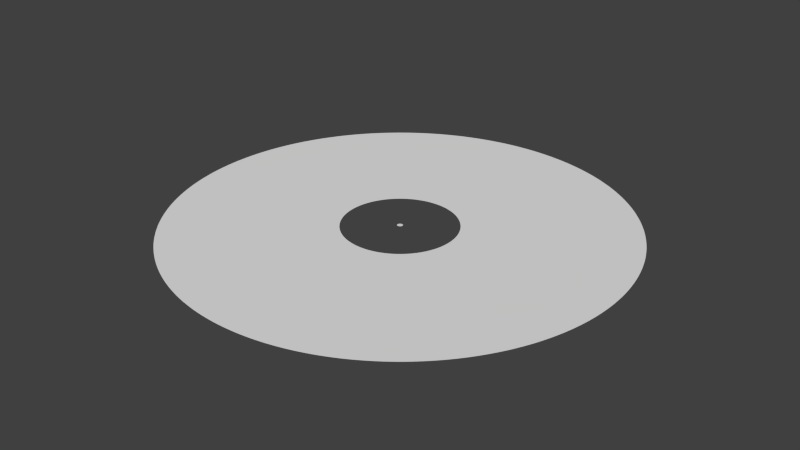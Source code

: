 # Source: track.blend  (saved by Blender 2.76.0; exported with 4.5.12 LTS)
import bpy
from mathutils import Matrix  # noqa: F401  (used for matrix-valued properties, if any)

bpy.ops.wm.read_factory_settings(use_empty=True)
scene = bpy.context.scene
scene.name = 'Scene'

# ---- collections
col_collection_1 = bpy.data.collections.new('Collection 1'); scene.collection.children.link(col_collection_1)

# ---- world
world_world = bpy.data.worlds.new('World'); scene.world = world_world
world_world.color = (0.05088, 0.05088, 0.05088)
world_world.use_sun_shadow = False
world_world.sun_shadow_jitter_overblur = 0.0
world_world.cycles.sampling_method = 'MANUAL'
world_world.cycles.sample_map_resolution = 256

# ---- meshes
me_circle_003 = bpy.data.meshes.new('Circle.003')
me_circle_003.from_pydata([(2.678e-08, 0.5, 0.0), (0.09755, 0.4904, 0.0), (0.1913, 0.4619, 0.0), (0.2778, 0.4157, 0.0), (0.3536, 0.3536, 0.0), (0.4157, 0.2778, 0.0), (0.4619, 0.1913, 0.0), (0.4904, 0.09755, 0.0), (0.5, 1.97e-07, 0.0), (0.4904, -0.09754, 0.0), (0.4619, -0.1913, 0.0), (0.4157, -0.2778, 0.0), (0.3536, -0.3536, 0.0), (0.2778, -0.4157, 0.0), (0.1913, -0.4619, 0.0), (0.09755, -0.4904, 0.0), (-1.361e-07, -0.5, 0.0), (-0.09755, -0.4904, 0.0), (-0.1913, -0.4619, 0.0), (-0.2778, -0.4157, 0.0), (-0.3536, -0.3536, 0.0), (-0.4157, -0.2778, 0.0), (-0.4619, -0.1913, 0.0), (-0.4904, -0.09754, 0.0), (-0.5, 6.421e-07, 0.0), (-0.4904, 0.09755, 0.0), (-0.4619, 0.1913, 0.0), (-0.4157, 0.2778, 0.0), (-0.3536, 0.3536, 0.0), (-0.2778, 0.4157, 0.0), (-0.1913, 0.4619, 0.0), (-0.09754, 0.4904, 0.0), (8.196e-06, 10.0, 0.0), (-0.2454, 9.997, 0.0), (-0.4907, 9.988, 0.0), (-0.7356, 9.973, 0.0), (-0.9802, 9.952, 0.0), (-1.224, 9.925, 0.0), (-1.467, 9.892, 0.0), (-1.71, 9.853, 0.0), (-1.951, 9.808, 0.0), (-2.191, 9.757, 0.0), (-2.43, 9.7, 0.0), (-2.667, 9.638, 0.0), (-2.903, 9.569, 0.0), (-3.137, 9.495, 0.0), (-3.369, 9.415, 0.0), (-3.599, 9.33, 0.0), (-3.827, 9.239, 0.0), (-4.052, 9.142, 0.0), (-4.276, 9.04, 0.0), (-4.496, 8.932, 0.0), (-4.714, 8.819, 0.0), (-4.929, 8.701, 0.0), (-5.141, 8.577, 0.0), (-5.35, 8.449, 0.0), (-5.556, 8.315, 0.0), (-5.758, 8.176, 0.0), (-5.957, 8.032, 0.0), (-6.152, 7.883, 0.0), (-6.344, 7.73, 0.0), (-6.532, 7.572, 0.0), (-6.716, 7.409, 0.0), (-6.895, 7.242, 0.0), (-7.071, 7.071, 0.0), (-7.242, 6.895, 0.0), (-7.41, 6.716, 0.0), (-7.572, 6.532, 0.0), (-7.73, 6.344, 0.0), (-7.883, 6.152, 0.0), (-8.032, 5.957, 0.0), (-8.176, 5.758, 0.0), (-8.315, 5.556, 0.0), (-8.449, 5.35, 0.0), (-8.577, 5.141, 0.0), (-8.701, 4.929, 0.0), (-8.819, 4.714, 0.0), (-8.932, 4.496, 0.0), (-9.04, 4.276, 0.0), (-9.142, 4.052, 0.0), (-9.239, 3.827, 0.0), (-9.33, 3.599, 0.0), (-9.415, 3.369, 0.0), (-9.495, 3.137, 0.0), (-9.569, 2.903, 0.0), (-9.638, 2.667, 0.0), (-9.7, 2.43, 0.0), (-9.757, 2.191, 0.0), (-9.808, 1.951, 0.0), (-9.853, 1.71, 0.0), (-9.892, 1.467, 0.0), (-9.925, 1.224, 0.0), (-9.952, 0.9802, 0.0), (-9.973, 0.7356, 0.0), (-9.988, 0.4907, 0.0), (-9.997, 0.2454, 0.0), (-10.0, -8.997e-06, 0.0), (-9.997, -0.2454, 0.0), (-9.988, -0.4907, 0.0), (-9.973, -0.7357, 0.0), (-9.952, -0.9802, 0.0), (-9.925, -1.224, 0.0), (-9.892, -1.467, 0.0), (-9.853, -1.71, 0.0), (-9.808, -1.951, 0.0), (-9.757, -2.191, 0.0), (-9.7, -2.43, 0.0), (-9.638, -2.667, 0.0), (-9.569, -2.903, 0.0), (-9.495, -3.137, 0.0), (-9.415, -3.369, 0.0), (-9.33, -3.599, 0.0), (-9.239, -3.827, 0.0), (-9.142, -4.052, 0.0), (-9.04, -4.276, 0.0), (-8.932, -4.496, 0.0), (-8.819, -4.714, 0.0), (-8.701, -4.929, 0.0), (-8.577, -5.141, 0.0), (-8.449, -5.35, 0.0), (-8.315, -5.556, 0.0), (-8.176, -5.758, 0.0), (-8.032, -5.957, 0.0), (-7.883, -6.152, 0.0), (-7.73, -6.344, 0.0), (-7.572, -6.532, 0.0), (-7.41, -6.716, 0.0), (-7.242, -6.895, 0.0), (-7.071, -7.071, 0.0), (-6.895, -7.242, 0.0), (-6.716, -7.41, 0.0), (-6.532, -7.572, 0.0), (-6.344, -7.73, 0.0), (-6.152, -7.883, 0.0), (-5.957, -8.032, 0.0), (-5.758, -8.176, 0.0), (-5.556, -8.315, 0.0), (-5.35, -8.449, 0.0), (-5.141, -8.577, 0.0), (-4.929, -8.701, 0.0), (-4.714, -8.819, 0.0), (-4.496, -8.932, 0.0), (-4.276, -9.04, 0.0), (-4.052, -9.142, 0.0), (-3.827, -9.239, 0.0), (-3.599, -9.33, 0.0), (-3.369, -9.415, 0.0), (-3.137, -9.495, 0.0), (-2.903, -9.569, 0.0), (-2.667, -9.638, 0.0), (-2.43, -9.7, 0.0), (-2.191, -9.757, 0.0), (-1.951, -9.808, 0.0), (-1.71, -9.853, 0.0), (-1.467, -9.892, 0.0), (-1.224, -9.925, 0.0), (-0.9802, -9.952, 0.0), (-0.7356, -9.973, 0.0), (-0.4907, -9.988, 0.0), (-0.2454, -9.997, 0.0), (2.338e-05, -10.0, 0.0), (0.2454, -9.997, 0.0), (0.4907, -9.988, 0.0), (0.7357, -9.973, 0.0), (0.9802, -9.952, 0.0), (1.224, -9.925, 0.0), (1.467, -9.892, 0.0), (1.71, -9.853, 0.0), (1.951, -9.808, 0.0), (2.191, -9.757, 0.0), (2.43, -9.7, 0.0), (2.667, -9.638, 0.0), (2.903, -9.569, 0.0), (3.137, -9.495, 0.0), (3.369, -9.415, 0.0), (3.599, -9.33, 0.0), (3.827, -9.239, 0.0), (4.052, -9.142, 0.0), (4.276, -9.04, 0.0), (4.496, -8.932, 0.0), (4.714, -8.819, 0.0), (4.929, -8.701, 0.0), (5.141, -8.577, 0.0), (5.35, -8.449, 0.0), (5.556, -8.315, 0.0), (5.758, -8.176, 0.0), (5.957, -8.032, 0.0), (6.152, -7.883, 0.0), (6.344, -7.73, 0.0), (6.532, -7.572, 0.0), (6.716, -7.41, 0.0), (6.895, -7.242, 0.0), (7.071, -7.071, 0.0), (7.243, -6.895, 0.0), (7.41, -6.716, 0.0), (7.572, -6.532, 0.0), (7.73, -6.344, 0.0), (7.883, -6.152, 0.0), (8.032, -5.957, 0.0), (8.176, -5.758, 0.0), (8.315, -5.556, 0.0), (8.449, -5.35, 0.0), (8.577, -5.141, 0.0), (8.701, -4.929, 0.0), (8.819, -4.714, 0.0), (8.932, -4.496, 0.0), (9.04, -4.276, 0.0), (9.142, -4.052, 0.0), (9.239, -3.827, 0.0), (9.33, -3.599, 0.0), (9.415, -3.369, 0.0), (9.495, -3.137, 0.0), (9.569, -2.903, 0.0), (9.638, -2.667, 0.0), (9.7, -2.43, 0.0), (9.757, -2.191, 0.0), (9.808, -1.951, 0.0), (9.853, -1.71, 0.0), (9.892, -1.467, 0.0), (9.925, -1.224, 0.0), (9.952, -0.9801, 0.0), (9.973, -0.7356, 0.0), (9.988, -0.4906, 0.0), (9.997, -0.2454, 0.0), (10.0, 3.924e-05, 0.0), (9.997, 0.2455, 0.0), (9.988, 0.4907, 0.0), (9.973, 0.7357, 0.0), (9.952, 0.9802, 0.0), (9.925, 1.224, 0.0), (9.892, 1.467, 0.0), (9.853, 1.71, 0.0), (9.808, 1.951, 0.0), (9.757, 2.191, 0.0), (9.7, 2.43, 0.0), (9.638, 2.667, 0.0), (9.569, 2.903, 0.0), (9.495, 3.137, 0.0), (9.415, 3.369, 0.0), (9.33, 3.599, 0.0), (9.239, 3.827, 0.0), (9.142, 4.052, 0.0), (9.04, 4.276, 0.0), (8.932, 4.496, 0.0), (8.819, 4.714, 0.0), (8.701, 4.929, 0.0), (8.577, 5.141, 0.0), (8.449, 5.35, 0.0), (8.315, 5.556, 0.0), (8.176, 5.758, 0.0), (8.032, 5.957, 0.0), (7.883, 6.152, 0.0), (7.73, 6.344, 0.0), (7.572, 6.532, 0.0), (7.409, 6.716, 0.0), (7.242, 6.895, 0.0), (7.071, 7.071, 0.0), (6.895, 7.243, 0.0), (6.716, 7.41, 0.0), (6.532, 7.572, 0.0), (6.344, 7.73, 0.0), (6.152, 7.883, 0.0), (5.957, 8.032, 0.0), (5.758, 8.176, 0.0), (5.556, 8.315, 0.0), (5.35, 8.449, 0.0), (5.141, 8.577, 0.0), (4.929, 8.701, 0.0), (4.714, 8.819, 0.0), (4.496, 8.932, 0.0), (4.275, 9.04, 0.0), (4.052, 9.142, 0.0), (3.827, 9.239, 0.0), (3.599, 9.33, 0.0), (3.369, 9.415, 0.0), (3.137, 9.495, 0.0), (2.903, 9.569, 0.0), (2.667, 9.638, 0.0), (2.43, 9.7, 0.0), (2.191, 9.757, 0.0), (1.951, 9.808, 0.0), (1.71, 9.853, 0.0), (1.467, 9.892, 0.0), (1.224, 9.925, 0.0), (0.9801, 9.952, 0.0), (0.7356, 9.973, 0.0), (0.4906, 9.988, 0.0), (0.2453, 9.997, 0.0), (3.192e-05, 40.0, 0.0), (-0.9816, 39.99, 0.0), (-1.963, 39.95, 0.0), (-2.943, 39.89, 0.0), (-3.921, 39.81, 0.0), (-4.896, 39.7, 0.0), (-5.869, 39.57, 0.0), (-6.838, 39.41, 0.0), (-7.804, 39.23, 0.0), (-8.764, 39.03, 0.0), (-9.719, 38.8, 0.0), (-10.67, 38.55, 0.0), (-11.61, 38.28, 0.0), (-12.55, 37.98, 0.0), (-13.48, 37.66, 0.0), (-14.4, 37.32, 0.0), (-15.31, 36.96, 0.0), (-16.21, 36.57, 0.0), (-17.1, 36.16, 0.0), (-17.98, 35.73, 0.0), (-18.86, 35.28, 0.0), (-19.72, 34.8, 0.0), (-20.56, 34.31, 0.0), (-21.4, 33.79, 0.0), (-22.22, 33.26, 0.0), (-23.03, 32.7, 0.0), (-23.83, 32.13, 0.0), (-24.61, 31.53, 0.0), (-25.38, 30.92, 0.0), (-26.13, 30.29, 0.0), (-26.86, 29.64, 0.0), (-27.58, 28.97, 0.0), (-28.28, 28.28, 0.0), (-28.97, 27.58, 0.0), (-29.64, 26.86, 0.0), (-30.29, 26.13, 0.0), (-30.92, 25.38, 0.0), (-31.53, 24.61, 0.0), (-32.13, 23.83, 0.0), (-32.7, 23.03, 0.0), (-33.26, 22.22, 0.0), (-33.79, 21.4, 0.0), (-34.31, 20.56, 0.0), (-34.8, 19.72, 0.0), (-35.28, 18.86, 0.0), (-35.73, 17.98, 0.0), (-36.16, 17.1, 0.0), (-36.57, 16.21, 0.0), (-36.96, 15.31, 0.0), (-37.32, 14.4, 0.0), (-37.66, 13.48, 0.0), (-37.98, 12.55, 0.0), (-38.28, 11.61, 0.0), (-38.55, 10.67, 0.0), (-38.8, 9.719, 0.0), (-39.03, 8.764, 0.0), (-39.23, 7.804, 0.0), (-39.41, 6.838, 0.0), (-39.57, 5.869, 0.0), (-39.7, 4.896, 0.0), (-39.81, 3.921, 0.0), (-39.89, 2.943, 0.0), (-39.95, 1.963, 0.0), (-39.99, 0.9816, 0.0), (-40.0, -4.251e-05, 0.0), (-39.99, -0.9817, 0.0), (-39.95, -1.963, 0.0), (-39.89, -2.943, 0.0), (-39.81, -3.921, 0.0), (-39.7, -4.896, 0.0), (-39.57, -5.869, 0.0), (-39.41, -6.839, 0.0), (-39.23, -7.804, 0.0), (-39.03, -8.764, 0.0), (-38.8, -9.719, 0.0), (-38.55, -10.67, 0.0), (-38.28, -11.61, 0.0), (-37.98, -12.55, 0.0), (-37.66, -13.48, 0.0), (-37.32, -14.4, 0.0), (-36.96, -15.31, 0.0), (-36.57, -16.21, 0.0), (-36.16, -17.1, 0.0), (-35.73, -17.98, 0.0), (-35.28, -18.86, 0.0), (-34.8, -19.72, 0.0), (-34.31, -20.56, 0.0), (-33.79, -21.4, 0.0), (-33.26, -22.22, 0.0), (-32.7, -23.03, 0.0), (-32.13, -23.83, 0.0), (-31.53, -24.61, 0.0), (-30.92, -25.38, 0.0), (-30.29, -26.13, 0.0), (-29.64, -26.86, 0.0), (-28.97, -27.58, 0.0), (-28.28, -28.28, 0.0), (-27.58, -28.97, 0.0), (-26.86, -29.64, 0.0), (-26.13, -30.29, 0.0), (-25.38, -30.92, 0.0), (-24.61, -31.53, 0.0), (-23.83, -32.13, 0.0), (-23.03, -32.7, 0.0), (-22.22, -33.26, 0.0), (-21.4, -33.79, 0.0), (-20.56, -34.31, 0.0), (-19.72, -34.8, 0.0), (-18.86, -35.28, 0.0), (-17.98, -35.73, 0.0), (-17.1, -36.16, 0.0), (-16.21, -36.57, 0.0), (-15.31, -36.96, 0.0), (-14.4, -37.32, 0.0), (-13.48, -37.66, 0.0), (-12.55, -37.98, 0.0), (-11.61, -38.28, 0.0), (-10.67, -38.55, 0.0), (-9.719, -38.8, 0.0), (-8.764, -39.03, 0.0), (-7.804, -39.23, 0.0), (-6.838, -39.41, 0.0), (-5.869, -39.57, 0.0), (-4.896, -39.7, 0.0), (-3.921, -39.81, 0.0), (-2.942, -39.89, 0.0), (-1.963, -39.95, 0.0), (-0.9816, -39.99, 0.0), (9.264e-05, -40.0, 0.0), (0.9817, -39.99, 0.0), (1.963, -39.95, 0.0), (2.943, -39.89, 0.0), (3.921, -39.81, 0.0), (4.897, -39.7, 0.0), (5.869, -39.57, 0.0), (6.839, -39.41, 0.0), (7.804, -39.23, 0.0), (8.764, -39.03, 0.0), (9.719, -38.8, 0.0), (10.67, -38.55, 0.0), (11.61, -38.28, 0.0), (12.55, -37.98, 0.0), (13.48, -37.66, 0.0), (14.4, -37.32, 0.0), (15.31, -36.96, 0.0), (16.21, -36.57, 0.0), (17.1, -36.16, 0.0), (17.98, -35.73, 0.0), (18.86, -35.28, 0.0), (19.72, -34.8, 0.0), (20.56, -34.31, 0.0), (21.4, -33.79, 0.0), (22.22, -33.26, 0.0), (23.03, -32.7, 0.0), (23.83, -32.13, 0.0), (24.61, -31.53, 0.0), (25.38, -30.92, 0.0), (26.13, -30.29, 0.0), (26.86, -29.64, 0.0), (27.58, -28.97, 0.0), (28.28, -28.28, 0.0), (28.97, -27.58, 0.0), (29.64, -26.86, 0.0), (30.29, -26.13, 0.0), (30.92, -25.38, 0.0), (31.53, -24.61, 0.0), (32.13, -23.83, 0.0), (32.7, -23.03, 0.0), (33.26, -22.22, 0.0), (33.79, -21.4, 0.0), (34.31, -20.56, 0.0), (34.8, -19.72, 0.0), (35.28, -18.86, 0.0), (35.73, -17.98, 0.0), (36.16, -17.1, 0.0), (36.57, -16.21, 0.0), (36.96, -15.31, 0.0), (37.32, -14.4, 0.0), (37.66, -13.48, 0.0), (37.98, -12.55, 0.0), (38.28, -11.61, 0.0), (38.55, -10.67, 0.0), (38.8, -9.719, 0.0), (39.03, -8.764, 0.0), (39.23, -7.803, 0.0), (39.41, -6.838, 0.0), (39.57, -5.869, 0.0), (39.7, -4.896, 0.0), (39.81, -3.921, 0.0), (39.89, -2.942, 0.0), (39.95, -1.963, 0.0), (39.99, -0.9815, 0.0), (40.0, 0.0001504, 0.0), (39.99, 0.9818, 0.0), (39.95, 1.963, 0.0), (39.89, 2.943, 0.0), (39.81, 3.921, 0.0), (39.7, 4.897, 0.0), (39.57, 5.869, 0.0), (39.41, 6.839, 0.0), (39.23, 7.804, 0.0), (39.03, 8.764, 0.0), (38.8, 9.719, 0.0), (38.55, 10.67, 0.0), (38.28, 11.61, 0.0), (37.98, 12.55, 0.0), (37.66, 13.48, 0.0), (37.32, 14.4, 0.0), (36.96, 15.31, 0.0), (36.57, 16.21, 0.0), (36.16, 17.1, 0.0), (35.73, 17.98, 0.0), (35.28, 18.86, 0.0), (34.8, 19.72, 0.0), (34.31, 20.56, 0.0), (33.79, 21.4, 0.0), (33.26, 22.22, 0.0), (32.7, 23.03, 0.0), (32.13, 23.83, 0.0), (31.53, 24.61, 0.0), (30.92, 25.38, 0.0), (30.29, 26.13, 0.0), (29.64, 26.86, 0.0), (28.97, 27.58, 0.0), (28.28, 28.28, 0.0), (27.58, 28.97, 0.0), (26.86, 29.64, 0.0), (26.13, 30.29, 0.0), (25.38, 30.92, 0.0), (24.61, 31.53, 0.0), (23.83, 32.13, 0.0), (23.03, 32.7, 0.0), (22.22, 33.26, 0.0), (21.4, 33.79, 0.0), (20.56, 34.31, 0.0), (19.72, 34.8, 0.0), (18.86, 35.28, 0.0), (17.98, 35.73, 0.0), (17.1, 36.16, 0.0), (16.21, 36.57, 0.0), (15.31, 36.96, 0.0), (14.4, 37.32, 0.0), (13.48, 37.66, 0.0), (12.55, 37.98, 0.0), (11.61, 38.28, 0.0), (10.67, 38.55, 0.0), (9.719, 38.8, 0.0), (8.764, 39.03, 0.0), (7.803, 39.23, 0.0), (6.838, 39.41, 0.0), (5.869, 39.57, 0.0), (4.896, 39.7, 0.0), (3.92, 39.81, 0.0), (2.942, 39.89, 0.0), (1.962, 39.95, 0.0), (0.9813, 39.99, 0.0)], [], [(1, 0, 31, 30, 29, 28, 27, 26, 25, 24, 23, 22, 21, 20, 19, 18, 17, 16, 15, 14, 13, 12, 11, 10, 9, 8, 7, 6, 5, 4, 3, 2), (60, 59, 315, 316), (269, 268, 524, 525), (165, 164, 420, 421), (61, 60, 316, 317), (270, 269, 525, 526), (166, 165, 421, 422), (62, 61, 317, 318), (271, 270, 526, 527), (167, 166, 422, 423), (63, 62, 318, 319), (272, 271, 527, 528), (168, 167, 423, 424), (64, 63, 319, 320), (273, 272, 528, 529), (169, 168, 424, 425), (65, 64, 320, 321), (274, 273, 529, 530), (170, 169, 425, 426), (66, 65, 321, 322), (275, 274, 530, 531), (171, 170, 426, 427), (67, 66, 322, 323), (276, 275, 531, 532), (172, 171, 427, 428), (68, 67, 323, 324), (277, 276, 532, 533), (173, 172, 428, 429), (69, 68, 324, 325), (278, 277, 533, 534), (174, 173, 429, 430), (70, 69, 325, 326), (279, 278, 534, 535), (175, 174, 430, 431), (71, 70, 326, 327), (280, 279, 535, 536), (176, 175, 431, 432), (72, 71, 327, 328), (281, 280, 536, 537), (177, 176, 432, 433), (73, 72, 328, 329), (282, 281, 537, 538), (178, 177, 433, 434), (74, 73, 329, 330), (283, 282, 538, 539), (179, 178, 434, 435), (75, 74, 330, 331), (284, 283, 539, 540), (180, 179, 435, 436), (76, 75, 331, 332), (285, 284, 540, 541), (181, 180, 436, 437), (77, 76, 332, 333), (286, 285, 541, 542), (182, 181, 437, 438), (78, 77, 333, 334), (287, 286, 542, 543), (183, 182, 438, 439), (79, 78, 334, 335), (32, 287, 543, 288), (184, 183, 439, 440), (80, 79, 335, 336), (185, 184, 440, 441), (81, 80, 336, 337), (186, 185, 441, 442), (82, 81, 337, 338), (187, 186, 442, 443), (83, 82, 338, 339), (188, 187, 443, 444), (84, 83, 339, 340), (189, 188, 444, 445), (85, 84, 340, 341), (190, 189, 445, 446), (86, 85, 341, 342), (191, 190, 446, 447), (87, 86, 342, 343), (192, 191, 447, 448), (88, 87, 343, 344), (193, 192, 448, 449), (89, 88, 344, 345), (194, 193, 449, 450), (90, 89, 345, 346), (195, 194, 450, 451), (91, 90, 346, 347), (196, 195, 451, 452), (92, 91, 347, 348), (197, 196, 452, 453), (93, 92, 348, 349), (198, 197, 453, 454), (94, 93, 349, 350), (199, 198, 454, 455), (95, 94, 350, 351), (200, 199, 455, 456), (96, 95, 351, 352), (201, 200, 456, 457), (97, 96, 352, 353), (202, 201, 457, 458), (98, 97, 353, 354), (203, 202, 458, 459), (99, 98, 354, 355), (204, 203, 459, 460), (100, 99, 355, 356), (205, 204, 460, 461), (101, 100, 356, 357), (206, 205, 461, 462), (102, 101, 357, 358), (207, 206, 462, 463), (103, 102, 358, 359), (208, 207, 463, 464), (104, 103, 359, 360), (209, 208, 464, 465), (105, 104, 360, 361), (210, 209, 465, 466), (106, 105, 361, 362), (211, 210, 466, 467), (107, 106, 362, 363), (212, 211, 467, 468), (108, 107, 363, 364), (213, 212, 468, 469), (109, 108, 364, 365), (214, 213, 469, 470), (110, 109, 365, 366), (215, 214, 470, 471), (111, 110, 366, 367), (216, 215, 471, 472), (112, 111, 367, 368), (217, 216, 472, 473), (113, 112, 368, 369), (218, 217, 473, 474), (114, 113, 369, 370), (219, 218, 474, 475), (115, 114, 370, 371), (220, 219, 475, 476), (116, 115, 371, 372), (221, 220, 476, 477), (117, 116, 372, 373), (222, 221, 477, 478), (118, 117, 373, 374), (223, 222, 478, 479), (119, 118, 374, 375), (224, 223, 479, 480), (120, 119, 375, 376), (225, 224, 480, 481), (121, 120, 376, 377), (226, 225, 481, 482), (122, 121, 377, 378), (227, 226, 482, 483), (123, 122, 378, 379), (228, 227, 483, 484), (124, 123, 379, 380), (229, 228, 484, 485), (125, 124, 380, 381), (230, 229, 485, 486), (126, 125, 381, 382), (231, 230, 486, 487), (127, 126, 382, 383), (232, 231, 487, 488), (128, 127, 383, 384), (233, 232, 488, 489), (129, 128, 384, 385), (234, 233, 489, 490), (130, 129, 385, 386), (235, 234, 490, 491), (131, 130, 386, 387), (236, 235, 491, 492), (132, 131, 387, 388), (237, 236, 492, 493), (133, 132, 388, 389), (238, 237, 493, 494), (134, 133, 389, 390), (239, 238, 494, 495), (135, 134, 390, 391), (240, 239, 495, 496), (136, 135, 391, 392), (241, 240, 496, 497), (137, 136, 392, 393), (33, 32, 288, 289), (242, 241, 497, 498), (138, 137, 393, 394), (34, 33, 289, 290), (243, 242, 498, 499), (139, 138, 394, 395), (35, 34, 290, 291), (244, 243, 499, 500), (140, 139, 395, 396), (36, 35, 291, 292), (245, 244, 500, 501), (141, 140, 396, 397), (37, 36, 292, 293), (246, 245, 501, 502), (142, 141, 397, 398), (38, 37, 293, 294), (247, 246, 502, 503), (143, 142, 398, 399), (39, 38, 294, 295), (248, 247, 503, 504), (144, 143, 399, 400), (40, 39, 295, 296), (249, 248, 504, 505), (145, 144, 400, 401), (41, 40, 296, 297), (250, 249, 505, 506), (146, 145, 401, 402), (42, 41, 297, 298), (251, 250, 506, 507), (147, 146, 402, 403), (43, 42, 298, 299), (252, 251, 507, 508), (148, 147, 403, 404), (44, 43, 299, 300), (253, 252, 508, 509), (149, 148, 404, 405), (45, 44, 300, 301), (254, 253, 509, 510), (150, 149, 405, 406), (46, 45, 301, 302), (255, 254, 510, 511), (151, 150, 406, 407), (47, 46, 302, 303), (256, 255, 511, 512), (152, 151, 407, 408), (48, 47, 303, 304), (257, 256, 512, 513), (153, 152, 408, 409), (49, 48, 304, 305), (258, 257, 513, 514), (154, 153, 409, 410), (50, 49, 305, 306), (259, 258, 514, 515), (155, 154, 410, 411), (51, 50, 306, 307), (260, 259, 515, 516), (156, 155, 411, 412), (52, 51, 307, 308), (261, 260, 516, 517), (157, 156, 412, 413), (53, 52, 308, 309), (262, 261, 517, 518), (158, 157, 413, 414), (54, 53, 309, 310), (263, 262, 518, 519), (159, 158, 414, 415), (55, 54, 310, 311), (264, 263, 519, 520), (160, 159, 415, 416), (56, 55, 311, 312), (265, 264, 520, 521), (161, 160, 416, 417), (57, 56, 312, 313), (266, 265, 521, 522), (162, 161, 417, 418), (58, 57, 313, 314), (267, 266, 522, 523), (163, 162, 418, 419), (59, 58, 314, 315), (268, 267, 523, 524), (164, 163, 419, 420)])
me_circle_003.use_remesh_preserve_volume = False
me_circle_003.use_remesh_preserve_attributes = False
me_circle_003.use_mirror_vertex_groups = False
me_circle_003.update()

# ---- objects
ob_circle = bpy.data.objects.new('Circle', me_circle_003)

# ---- transforms, parenting, visibility, modifiers, constraints
ob_circle.location = (0.0, 0.0, 0.0)
ob_circle.lineart.crease_threshold = 0.0

# ---- collection membership
col_collection_1.objects.link(ob_circle)

# ---- scene / render settings (as saved in the file)
scene.frame_start = 1; scene.frame_end = 250; scene.frame_set(1)
scene.render.engine = 'BLENDER_EEVEE_NEXT'
scene.render.resolution_percentage = 50
scene.render.dither_intensity = 0.0
scene.cycles.use_denoising = False
scene.cycles.samples = 10
scene.cycles.sampling_pattern = 'TABULATED_SOBOL'
scene.cycles.light_sampling_threshold = 0.0
scene.cycles.use_adaptive_sampling = False
scene.cycles.use_light_tree = False
scene.cycles.blur_glossy = 0.0
scene.cycles.pixel_filter_type = 'GAUSSIAN'
scene.cycles.sample_clamp_indirect = 0.0
scene.view_settings.view_transform = 'Standard'
bpy.context.view_layer.update()

# ---- added for rendering (the .blend has no active camera and no usable light): camera, sun
cam_auto = bpy.data.cameras.new('AutoCamera')
cam_auto.lens = 50.0
cam_auto.sensor_width = 36.0
cam_auto.clip_end = 1837.08
ob_auto_camera = bpy.data.objects.new('AutoCamera', cam_auto)
scene.collection.objects.link(ob_auto_camera)
ob_auto_camera.location = (104.677, -125.613, 83.7418)
ob_auto_camera.rotation_euler = (1.09748, -7.21219e-08, 0.694738)
scene.camera = ob_auto_camera
light_auto_sun = bpy.data.lights.new('AutoSun', 'SUN')
light_auto_sun.energy = 3.0
light_auto_sun.angle = 0.0523599
ob_auto_sun = bpy.data.objects.new('AutoSun', light_auto_sun)
scene.collection.objects.link(ob_auto_sun)
ob_auto_sun.rotation_euler = (0.872665, 0.174533, 0.523599)
bpy.context.view_layer.update()

